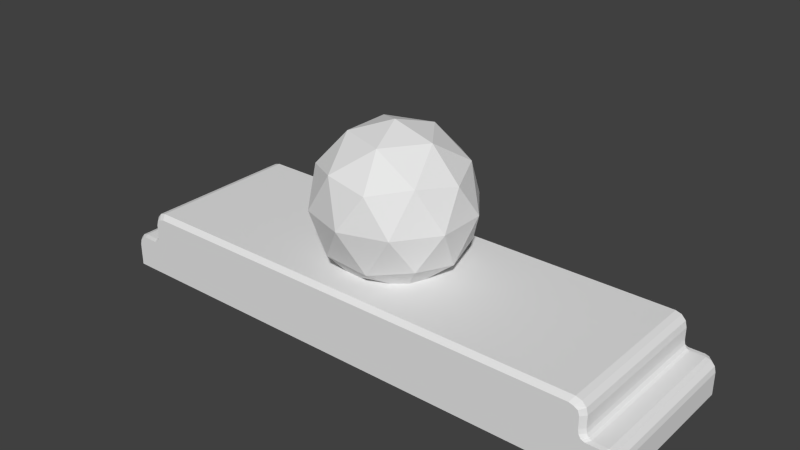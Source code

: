 # Source: Edger_A.blend  (saved by Blender 2.76.0; exported with 4.5.12 LTS)
import bpy
from mathutils import Matrix  # noqa: F401  (used for matrix-valued properties, if any)

bpy.ops.wm.read_factory_settings(use_empty=True)
scene = bpy.context.scene
scene.name = 'Scene'

# ---- collections
col_collection_1 = bpy.data.collections.new('Collection 1'); scene.collection.children.link(col_collection_1)

# ---- world
world_world = bpy.data.worlds.new('World'); scene.world = world_world
world_world.color = (0.05088, 0.05088, 0.05088)
world_world.use_sun_shadow = False
world_world.sun_shadow_jitter_overblur = 0.0
world_world.cycles.sampling_method = 'MANUAL'
world_world.cycles.sample_map_resolution = 256

# ---- meshes
me_cube = bpy.data.meshes.new('Cube')
me_cube.from_pydata([(-0.9838, -1.0, -0.7774), (-1.0, -0.9289, -0.7774), (-1.0, 1.377, -0.7774), (-0.9838, 1.448, -0.7774), (1.008, -0.9289, -0.7774), (0.9919, -1.0, -0.7774), (0.9919, 1.448, -0.7774), (1.008, 1.377, -0.7774), (-0.9525, -1.0, 0.1118), (-0.963, -0.9289, 0.128), (-0.9838, -1.0, -0.1754), (-1.0, -0.9289, -0.1754), (-0.9657, -1.0, 0.08294), (-0.9815, -0.9289, 0.08739), (-0.9788, -1.0, -0.02493), (-0.995, -0.9289, -0.02368), (-0.9838, 1.448, -0.1759), (-1.0, 1.377, -0.1754), (-0.9525, 1.448, 0.1118), (-0.963, 1.377, 0.128), (-0.9788, 1.448, -0.02493), (-0.995, 1.377, -0.02368), (-0.9657, 1.448, 0.08294), (-0.9815, 1.377, 0.08739), (0.9607, 1.448, 0.1118), (0.9712, 1.377, 0.128), (0.9919, 1.448, -0.1754), (1.008, 1.377, -0.1754), (0.9739, 1.448, 0.08294), (0.9897, 1.377, 0.08739), (0.987, 1.448, -0.02493), (1.003, 1.377, -0.02368), (0.992, -1.0, -0.1759), (1.008, -0.9289, -0.1754), (0.9607, -1.0, 0.1118), (0.9712, -0.9289, 0.128), (0.987, -1.0, -0.02493), (1.003, -0.9289, -0.02368), (0.9739, -1.0, 0.08294), (0.9897, -0.9289, 0.08739), (-0.8083, 1.448, 0.8999), (-0.8083, 1.377, 1.017), (-0.8081, -1.0, 0.8999), (-0.8081, -0.9289, 1.017), (0.8162, 1.448, 0.8999), (0.8162, 1.377, 1.017), (0.8162, -1.0, 0.8999), (0.8162, -0.9289, 1.017), (-0.8967, 1.448, 0.1118), (-0.9087, 1.377, 0.128), (-0.8733, 1.448, 0.3596), (-0.8896, 1.377, 0.3596), (-0.8831, 1.448, 0.156), (-0.8991, 1.377, 0.1591), (-0.8759, 1.448, 0.243), (-0.8921, 1.377, 0.2438), (-0.8733, -1.0, 0.3592), (-0.8896, -0.9289, 0.3596), (-0.8967, -1.0, 0.1118), (-0.9087, -0.9289, 0.128), (-0.8759, -1.0, 0.243), (-0.8921, -0.9289, 0.2438), (-0.8831, -1.0, 0.156), (-0.8991, -0.9289, 0.1591), (0.9049, -1.0, 0.1118), (0.9169, -0.9289, 0.128), (0.8815, -1.0, 0.3596), (0.8977, -0.9289, 0.3596), (0.8913, -1.0, 0.156), (0.9073, -0.9289, 0.1591), (0.8841, -1.0, 0.243), (0.9003, -0.9289, 0.2438), (0.8815, 1.448, 0.3592), (0.8977, 1.377, 0.3596), (0.9049, 1.448, 0.1118), (0.9169, 1.377, 0.128), (0.8841, 1.448, 0.243), (0.9003, 1.377, 0.2438), (0.8913, 1.448, 0.156), (0.9073, 1.377, 0.1591), (-0.8733, 1.448, 0.6772), (-0.8896, 1.377, 0.6777), (-0.8475, 1.377, 1.017), (-0.8371, 1.448, 0.8999), (-0.8839, 1.377, 0.8472), (-0.8677, 1.448, 0.8057), (-0.8685, 1.377, 0.9713), (-0.8527, 1.448, 0.8662), (-0.8733, -1.0, 0.6777), (-0.8896, -0.9289, 0.6777), (-0.8371, -1.0, 0.8999), (-0.8475, -0.9289, 1.017), (-0.8527, -1.0, 0.8662), (-0.8685, -0.9289, 0.9713), (-0.8839, -0.9289, 0.8472), (-0.8677, -1.0, 0.8057), (0.8815, 1.448, 0.6777), (0.8977, 1.377, 0.6777), (0.8453, 1.448, 0.8999), (0.8557, 1.377, 1.017), (0.8609, 1.448, 0.8662), (0.8767, 1.377, 0.9713), (0.8921, 1.377, 0.8472), (0.8759, 1.448, 0.8057), (0.8815, -1.0, 0.6772), (0.8977, -0.9289, 0.6777), (0.8557, -0.9289, 1.017), (0.8453, -1.0, 0.8999), (0.8921, -0.9289, 0.8472), (0.8759, -1.0, 0.8057), (0.8767, -0.9289, 0.9713), (0.8609, -1.0, 0.8662)], [], [(73, 67, 71, 77), (23, 13, 9, 19), (5, 32, 36, 38, 34, 64, 68, 70, 66, 104, 109, 111, 107, 46, 42, 90, 92, 95, 88, 56, 60, 62, 58, 8, 12, 14, 10, 0), (17, 11, 15, 21), (33, 27, 31, 37), (6, 3, 16, 20, 22, 18, 48, 52, 54, 50, 80, 85, 87, 83, 40, 44, 98, 100, 103, 96, 72, 76, 78, 74, 24, 28, 30, 26), (37, 31, 29, 39), (43, 47, 45, 41), (35, 25, 75, 65), (21, 15, 13, 23), (39, 29, 25, 35), (19, 9, 59, 49), (77, 71, 69, 79), (94, 84, 81, 89), (67, 73, 97, 105), (61, 55, 53, 63), (79, 69, 65, 75), (51, 57, 89, 81), (57, 51, 55, 61), (82, 91, 43, 41), (102, 108, 105, 97), (91, 82, 86, 93), (99, 106, 110, 101), (63, 53, 49, 59), (27, 33, 4, 7), (11, 17, 2, 1), (93, 86, 84, 94), (101, 110, 108, 102), (106, 99, 45, 47), (36, 32, 33, 37), (26, 30, 31, 27), (38, 36, 37, 39), (30, 28, 29, 31), (34, 38, 39, 35), (28, 24, 25, 29), (20, 16, 17, 21), (10, 14, 15, 11), (22, 20, 21, 23), (14, 12, 13, 15), (18, 22, 23, 19), (12, 8, 9, 13), (4, 33, 32, 5), (11, 1, 0, 10), (16, 3, 2, 17), (27, 7, 6, 26), (76, 72, 73, 77), (66, 70, 71, 67), (78, 76, 77, 79), (70, 68, 69, 71), (74, 78, 79, 75), (68, 64, 65, 69), (60, 56, 57, 61), (50, 54, 55, 51), (62, 60, 61, 63), (54, 52, 53, 55), (58, 62, 63, 59), (52, 48, 49, 53), (19, 49, 48, 18), (75, 25, 24, 74), (8, 58, 59, 9), (35, 65, 64, 34), (81, 84, 85, 80), (84, 86, 87, 85), (86, 82, 83, 87), (93, 94, 95, 92), (94, 89, 88, 95), (91, 93, 92, 90), (101, 102, 103, 100), (102, 97, 96, 103), (99, 101, 100, 98), (105, 108, 109, 104), (108, 110, 111, 109), (110, 106, 107, 111), (41, 45, 44, 40), (42, 46, 47, 43), (40, 83, 82, 41), (51, 81, 80, 50), (97, 73, 72, 96), (56, 88, 89, 57), (67, 105, 104, 66), (46, 107, 106, 47), (90, 42, 43, 91), (98, 44, 45, 99)])
_ca = me_cube.color_attributes.new('Col', 'BYTE_COLOR', 'CORNER')
_ca.data.foreach_set('color', [0.2423, 0.2874, 0.4793, 1.0, 0.2423, 0.2874, 0.4793, 1.0, 0.2423, 0.2874, 0.4793, 1.0, 0.2423, 0.2874, 0.4793, 1.0, 0.2462, 0.2874, 0.4793, 1.0, 0.2462, 0.2874, 0.4793, 1.0, 0.2462, 0.2874, 0.4793, 1.0, 0.2462, 0.2874, 0.4793, 1.0, 0.1441, 0.1683, 0.2747, 1.0, 0.1441, 0.1683, 0.2747, 1.0, 0.1441, 0.1683, 0.2747, 1.0, 0.1441, 0.1683, 0.2747, 1.0, 0.1441, 0.1683, 0.2747, 1.0, 0.1441, 0.1683, 0.2747, 1.0, 0.1441, 0.1683, 0.2747, 1.0, 0.1441, 0.1683, 0.2747, 1.0, 0.1441, 0.1683, 0.2747, 1.0, 0.1441, 0.1683, 0.2747, 1.0, 0.1441, 0.1683, 0.2747, 1.0, 0.1441, 0.1683, 0.2747, 1.0, 0.1441, 0.1683, 0.2747, 1.0, 0.1441, 0.1683, 0.2747, 1.0, 0.1441, 0.1683, 0.2747, 1.0, 0.1441, 0.1683, 0.2747, 1.0, 0.1441, 0.1683, 0.2747, 1.0, 0.1441, 0.1683, 0.2747, 1.0, 0.1441, 0.1683, 0.2747, 1.0, 0.1441, 0.1683, 0.2747, 1.0, 0.1441, 0.1683, 0.2747, 1.0, 0.1441, 0.1683, 0.2747, 1.0, 0.1441, 0.1683, 0.2747, 1.0, 0.1441, 0.1683, 0.2747, 1.0, 0.1441, 0.1683, 0.2747, 1.0, 0.1441, 0.1683, 0.2747, 1.0, 0.1441, 0.1683, 0.2747, 1.0, 0.1441, 0.1683, 0.2747, 1.0, 0.2016, 0.2384, 0.3916, 1.0, 0.2016, 0.2384, 0.3916, 1.0, 0.2016, 0.2384, 0.3916, 1.0, 0.2016, 0.2384, 0.3916, 1.0, 0.2016, 0.2384, 0.3916, 1.0, 0.2016, 0.2384, 0.3916, 1.0, 0.2016, 0.2384, 0.3916, 1.0, 0.2016, 0.2384, 0.3916, 1.0, 0.1441, 0.1683, 0.2747, 1.0, 0.1441, 0.1683, 0.2747, 1.0, 0.1441, 0.1683, 0.2747, 1.0, 0.1441, 0.1683, 0.2747, 1.0, 0.1441, 0.1683, 0.2747, 1.0, 0.1441, 0.1683, 0.2747, 1.0, 0.1441, 0.1683, 0.2747, 1.0, 0.1441, 0.1683, 0.2747, 1.0, 0.1441, 0.1683, 0.2747, 1.0, 0.1441, 0.1683, 0.2747, 1.0, 0.1441, 0.1683, 0.2747, 1.0, 0.1441, 0.1683, 0.2747, 1.0, 0.1441, 0.1683, 0.2747, 1.0, 0.1441, 0.1683, 0.2747, 1.0, 0.1441, 0.1683, 0.2747, 1.0, 0.1441, 0.1683, 0.2747, 1.0, 0.1441, 0.1683, 0.2747, 1.0, 0.1441, 0.1683, 0.2747, 1.0, 0.1441, 0.1683, 0.2747, 1.0, 0.1441, 0.1683, 0.2747, 1.0, 0.1441, 0.1683, 0.2747, 1.0, 0.1441, 0.1683, 0.2747, 1.0, 0.1441, 0.1683, 0.2747, 1.0, 0.1441, 0.1683, 0.2747, 1.0, 0.1441, 0.1683, 0.2747, 1.0, 0.1441, 0.1683, 0.2747, 1.0, 0.1441, 0.1683, 0.2747, 1.0, 0.1441, 0.1683, 0.2747, 1.0, 0.2232, 0.2623, 0.4342, 1.0, 0.2232, 0.2623, 0.4342, 1.0, 0.2232, 0.2623, 0.4342, 1.0, 0.2232, 0.2623, 0.4342, 1.0, 0.4621, 0.5457, 0.9131, 1.0, 0.4621, 0.5457, 0.9131, 1.0, 0.4621, 0.5457, 0.9131, 1.0, 0.4621, 0.5457, 0.9131, 1.0, 0.2664, 0.314, 0.521, 1.0, 0.2664, 0.314, 0.521, 1.0, 0.2664, 0.314, 0.521, 1.0, 0.2664, 0.314, 0.521, 1.0, 0.2232, 0.2623, 0.4342, 1.0, 0.2232, 0.2623, 0.4342, 1.0, 0.2232, 0.2623, 0.4342, 1.0, 0.2232, 0.2623, 0.4342, 1.0, 0.2462, 0.2874, 0.4793, 1.0, 0.2462, 0.2874, 0.4793, 1.0, 0.2462, 0.2874, 0.4793, 1.0, 0.2462, 0.2874, 0.4793, 1.0, 0.2664, 0.314, 0.521, 1.0, 0.2664, 0.314, 0.521, 1.0, 0.2664, 0.314, 0.521, 1.0, 0.2664, 0.314, 0.521, 1.0, 0.2159, 0.2542, 0.4179, 1.0, 0.2159, 0.2542, 0.4179, 1.0, 0.2159, 0.2542, 0.4179, 1.0, 0.2159, 0.2542, 0.4179, 1.0, 0.3095, 0.3613, 0.6038, 1.0, 0.3095, 0.3613, 0.6038, 1.0, 0.3095, 0.3613, 0.6038, 1.0, 0.3095, 0.3613, 0.6038, 1.0, 0.2747, 0.3231, 0.5395, 1.0, 0.2747, 0.3231, 0.5395, 1.0, 0.2747, 0.3231, 0.5395, 1.0, 0.2747, 0.3231, 0.5395, 1.0, 0.2159, 0.2542, 0.4179, 1.0, 0.2159, 0.2542, 0.4179, 1.0, 0.2159, 0.2542, 0.4179, 1.0, 0.2159, 0.2542, 0.4179, 1.0, 0.2307, 0.2705, 0.4508, 1.0, 0.2307, 0.2705, 0.4508, 1.0, 0.2307, 0.2705, 0.4508, 1.0, 0.2307, 0.2705, 0.4508, 1.0, 0.2747, 0.3231, 0.5395, 1.0, 0.2747, 0.3231, 0.5395, 1.0, 0.2747, 0.3231, 0.5395, 1.0, 0.2747, 0.3231, 0.5395, 1.0, 0.2423, 0.2874, 0.4793, 1.0, 0.2423, 0.2874, 0.4793, 1.0, 0.2423, 0.2874, 0.4793, 1.0, 0.2423, 0.2874, 0.4793, 1.0, 0.4287, 0.5089, 0.8469, 1.0, 0.4287, 0.5089, 0.8469, 1.0, 0.4287, 0.5089, 0.8469, 1.0, 0.4287, 0.5089, 0.8469, 1.0, 0.3095, 0.3613, 0.6038, 1.0, 0.3095, 0.3613, 0.6038, 1.0, 0.3095, 0.3613, 0.6038, 1.0, 0.3095, 0.3613, 0.6038, 1.0, 0.402, 0.4735, 0.7913, 1.0, 0.402, 0.4735, 0.7913, 1.0, 0.402, 0.4735, 0.7913, 1.0, 0.402, 0.4735, 0.7913, 1.0, 0.402, 0.4735, 0.7913, 1.0, 0.402, 0.4735, 0.7913, 1.0, 0.402, 0.4735, 0.7913, 1.0, 0.402, 0.4735, 0.7913, 1.0, 0.2307, 0.2705, 0.4508, 1.0, 0.2307, 0.2705, 0.4508, 1.0, 0.2307, 0.2705, 0.4508, 1.0, 0.2307, 0.2705, 0.4508, 1.0, 0.1845, 0.2159, 0.3564, 1.0, 0.1845, 0.2159, 0.3564, 1.0, 0.1845, 0.2159, 0.3564, 1.0, 0.1845, 0.2159, 0.3564, 1.0, 0.1845, 0.2159, 0.3564, 1.0, 0.1845, 0.2159, 0.3564, 1.0, 0.1845, 0.2159, 0.3564, 1.0, 0.1845, 0.2159, 0.3564, 1.0, 0.3419, 0.4072, 0.6724, 1.0, 0.3419, 0.4072, 0.6724, 1.0, 0.3419, 0.4072, 0.6724, 1.0, 0.3419, 0.4072, 0.6724, 1.0, 0.3419, 0.4072, 0.6724, 1.0, 0.3419, 0.4072, 0.6724, 1.0, 0.3419, 0.4072, 0.6724, 1.0, 0.3419, 0.4072, 0.6724, 1.0, 0.4287, 0.5089, 0.8469, 1.0, 0.4287, 0.5089, 0.8469, 1.0, 0.4287, 0.5089, 0.8469, 1.0, 0.4287, 0.5089, 0.8469, 1.0, 0.2016, 0.2346, 0.3916, 1.0, 0.2016, 0.2346, 0.3916, 1.0, 0.2016, 0.2346, 0.3916, 1.0, 0.2016, 0.2346, 0.3916, 1.0, 0.2016, 0.2346, 0.3916, 1.0, 0.2016, 0.2346, 0.3916, 1.0, 0.2016, 0.2346, 0.3916, 1.0, 0.2016, 0.2346, 0.3916, 1.0, 0.2016, 0.2346, 0.3916, 1.0, 0.2016, 0.2346, 0.3916, 1.0, 0.2016, 0.2346, 0.3916, 1.0, 0.2016, 0.2346, 0.3916, 1.0, 0.2016, 0.2346, 0.3916, 1.0, 0.2016, 0.2346, 0.3916, 1.0, 0.2016, 0.2346, 0.3916, 1.0, 0.2016, 0.2346, 0.3916, 1.0, 0.2016, 0.2346, 0.3916, 1.0, 0.2016, 0.2346, 0.3916, 1.0, 0.2016, 0.2346, 0.3916, 1.0, 0.2016, 0.2346, 0.3916, 1.0, 0.2016, 0.2346, 0.3916, 1.0, 0.2016, 0.2346, 0.3916, 1.0, 0.2016, 0.2346, 0.3916, 1.0, 0.2016, 0.2346, 0.3916, 1.0, 0.2016, 0.2346, 0.3916, 1.0, 0.2016, 0.2346, 0.3916, 1.0, 0.2016, 0.2346, 0.3916, 1.0, 0.2016, 0.2346, 0.3916, 1.0, 0.2016, 0.2346, 0.3916, 1.0, 0.2016, 0.2346, 0.3916, 1.0, 0.2016, 0.2346, 0.3916, 1.0, 0.2016, 0.2346, 0.3916, 1.0, 0.2016, 0.2346, 0.3916, 1.0, 0.2016, 0.2346, 0.3916, 1.0, 0.2016, 0.2346, 0.3916, 1.0, 0.2016, 0.2346, 0.3916, 1.0, 0.2016, 0.2346, 0.3916, 1.0, 0.2016, 0.2346, 0.3916, 1.0, 0.2016, 0.2346, 0.3916, 1.0, 0.2016, 0.2346, 0.3916, 1.0, 0.2016, 0.2346, 0.3916, 1.0, 0.2016, 0.2346, 0.3916, 1.0, 0.2016, 0.2346, 0.3916, 1.0, 0.2016, 0.2346, 0.3916, 1.0, 0.2016, 0.2346, 0.3916, 1.0, 0.2016, 0.2346, 0.3916, 1.0, 0.2016, 0.2346, 0.3916, 1.0, 0.2016, 0.2346, 0.3916, 1.0, 0.2016, 0.2346, 0.3916, 1.0, 0.2016, 0.2346, 0.3916, 1.0, 0.2016, 0.2346, 0.3916, 1.0, 0.2016, 0.2346, 0.3916, 1.0, 0.2016, 0.2346, 0.3916, 1.0, 0.2016, 0.2346, 0.3916, 1.0, 0.2016, 0.2346, 0.3916, 1.0, 0.2016, 0.2346, 0.3916, 1.0, 0.2016, 0.2346, 0.3916, 1.0, 0.2016, 0.2346, 0.3916, 1.0, 0.2016, 0.2346, 0.3916, 1.0, 0.2016, 0.2346, 0.3916, 1.0, 0.2016, 0.2346, 0.3916, 1.0, 0.2016, 0.2346, 0.3916, 1.0, 0.2016, 0.2346, 0.3916, 1.0, 0.2016, 0.2346, 0.3916, 1.0, 0.2016, 0.2346, 0.3916, 1.0, 0.2016, 0.2346, 0.3916, 1.0, 0.2016, 0.2346, 0.3916, 1.0, 0.2016, 0.2346, 0.3916, 1.0, 0.2016, 0.2346, 0.3916, 1.0, 0.2016, 0.2346, 0.3916, 1.0, 0.2016, 0.2346, 0.3916, 1.0, 0.2016, 0.2346, 0.3916, 1.0, 0.2016, 0.2346, 0.3916, 1.0, 0.2016, 0.2346, 0.3916, 1.0, 0.2016, 0.2346, 0.3916, 1.0, 0.2016, 0.2346, 0.3916, 1.0, 0.2016, 0.2346, 0.3916, 1.0, 0.2016, 0.2346, 0.3916, 1.0, 0.2016, 0.2346, 0.3916, 1.0, 0.2016, 0.2346, 0.3916, 1.0, 0.2016, 0.2346, 0.3916, 1.0, 0.2016, 0.2346, 0.3916, 1.0, 0.2016, 0.2346, 0.3916, 1.0, 0.2016, 0.2346, 0.3916, 1.0, 0.2016, 0.2346, 0.3916, 1.0, 0.2016, 0.2346, 0.3916, 1.0, 0.2016, 0.2346, 0.3916, 1.0, 0.2016, 0.2346, 0.3916, 1.0, 0.2016, 0.2346, 0.3916, 1.0, 0.2016, 0.2346, 0.3916, 1.0, 0.2016, 0.2346, 0.3916, 1.0, 0.2016, 0.2346, 0.3916, 1.0, 0.2016, 0.2346, 0.3916, 1.0, 0.2016, 0.2346, 0.3916, 1.0, 0.2016, 0.2346, 0.3916, 1.0, 0.2016, 0.2346, 0.3916, 1.0, 0.2016, 0.2346, 0.3916, 1.0, 0.2016, 0.2346, 0.3916, 1.0, 0.2016, 0.2346, 0.3916, 1.0, 0.2016, 0.2346, 0.3916, 1.0, 0.2016, 0.2346, 0.3916, 1.0, 0.2016, 0.2346, 0.3916, 1.0, 0.2016, 0.2346, 0.3916, 1.0, 0.2016, 0.2346, 0.3916, 1.0, 0.2016, 0.2346, 0.3916, 1.0, 0.2016, 0.2346, 0.3916, 1.0, 0.2016, 0.2346, 0.3916, 1.0, 0.2016, 0.2346, 0.3916, 1.0, 0.2016, 0.2346, 0.3916, 1.0, 0.2016, 0.2346, 0.3916, 1.0, 0.2016, 0.2346, 0.3916, 1.0, 0.2016, 0.2346, 0.3916, 1.0, 0.2016, 0.2346, 0.3916, 1.0, 0.2016, 0.2346, 0.3916, 1.0, 0.2016, 0.2346, 0.3916, 1.0, 0.2016, 0.2346, 0.3916, 1.0, 0.2016, 0.2346, 0.3916, 1.0, 0.2016, 0.2346, 0.3916, 1.0, 0.2016, 0.2346, 0.3916, 1.0, 0.2016, 0.2346, 0.3916, 1.0, 0.2016, 0.2346, 0.3916, 1.0, 0.2016, 0.2346, 0.3916, 1.0, 0.2016, 0.2346, 0.3916, 1.0, 0.2016, 0.2346, 0.3916, 1.0, 0.2016, 0.2346, 0.3916, 1.0, 0.2016, 0.2346, 0.3916, 1.0, 0.2016, 0.2346, 0.3916, 1.0, 0.2016, 0.2346, 0.3916, 1.0, 0.2016, 0.2346, 0.3916, 1.0, 0.2016, 0.2346, 0.3916, 1.0, 0.2016, 0.2346, 0.3916, 1.0, 0.2016, 0.2346, 0.3916, 1.0, 0.2016, 0.2346, 0.3916, 1.0, 0.2016, 0.2346, 0.3916, 1.0, 0.2016, 0.2346, 0.3916, 1.0, 0.2016, 0.2346, 0.3916, 1.0, 0.2016, 0.2346, 0.3916, 1.0, 0.2016, 0.2346, 0.3916, 1.0, 0.2016, 0.2346, 0.3916, 1.0, 0.2016, 0.2346, 0.3916, 1.0, 0.2016, 0.2346, 0.3916, 1.0, 0.2016, 0.2346, 0.3916, 1.0, 0.2016, 0.2346, 0.3916, 1.0, 0.2016, 0.2346, 0.3916, 1.0, 0.2016, 0.2346, 0.3916, 1.0, 0.2016, 0.2346, 0.3916, 1.0, 0.2016, 0.2346, 0.3916, 1.0, 0.2016, 0.2346, 0.3916, 1.0, 0.2016, 0.2346, 0.3916, 1.0, 0.2016, 0.2346, 0.3916, 1.0, 0.2016, 0.2346, 0.3916, 1.0, 0.2016, 0.2346, 0.3916, 1.0, 0.2016, 0.2346, 0.3916, 1.0, 0.2016, 0.2346, 0.3916, 1.0, 0.2016, 0.2346, 0.3916, 1.0, 0.2016, 0.2346, 0.3916, 1.0, 0.2016, 0.2346, 0.3916, 1.0, 0.2016, 0.2346, 0.3916, 1.0, 0.2016, 0.2346, 0.3916, 1.0, 0.2016, 0.2346, 0.3916, 1.0, 0.2016, 0.2346, 0.3916, 1.0, 0.2016, 0.2346, 0.3916, 1.0, 0.2016, 0.2346, 0.3916, 1.0, 0.2016, 0.2346, 0.3916, 1.0, 0.2016, 0.2346, 0.3916, 1.0, 0.2016, 0.2346, 0.3916, 1.0, 0.2016, 0.2346, 0.3916, 1.0, 0.2016, 0.2346, 0.3916, 1.0, 0.2016, 0.2346, 0.3916, 1.0, 0.2016, 0.2346, 0.3916, 1.0, 0.2016, 0.2346, 0.3916, 1.0, 0.2016, 0.2346, 0.3916, 1.0, 0.2016, 0.2346, 0.3916, 1.0, 0.2016, 0.2346, 0.3916, 1.0, 0.2016, 0.2346, 0.3916, 1.0, 0.2016, 0.2346, 0.3916, 1.0, 0.2016, 0.2346, 0.3916, 1.0, 0.2016, 0.2346, 0.3916, 1.0, 0.2016, 0.2346, 0.3916, 1.0, 0.2016, 0.2346, 0.3916, 1.0, 0.2016, 0.2346, 0.3916, 1.0, 0.2016, 0.2346, 0.3916, 1.0, 0.2016, 0.2346, 0.3916, 1.0, 0.2016, 0.2346, 0.3916, 1.0, 0.2016, 0.2346, 0.3916, 1.0, 0.2016, 0.2346, 0.3916, 1.0, 0.2016, 0.2346, 0.3916, 1.0, 0.2016, 0.2346, 0.3916, 1.0, 0.2016, 0.2346, 0.3916, 1.0, 0.2016, 0.2346, 0.3916, 1.0, 0.2016, 0.2346, 0.3916, 1.0, 0.2016, 0.2346, 0.3916, 1.0, 0.2016, 0.2346, 0.3916, 1.0, 0.2016, 0.2346, 0.3916, 1.0, 0.2016, 0.2346, 0.3916, 1.0, 0.2016, 0.2346, 0.3916, 1.0, 0.2016, 0.2346, 0.3916, 1.0, 0.2016, 0.2346, 0.3916, 1.0, 0.2016, 0.2346, 0.3916, 1.0, 0.2016, 0.2346, 0.3916, 1.0, 0.2016, 0.2346, 0.3916, 1.0, 0.2016, 0.2346, 0.3916, 1.0, 0.2016, 0.2346, 0.3916, 1.0, 0.2016, 0.2346, 0.3916, 1.0, 0.2016, 0.2346, 0.3916, 1.0, 0.2016, 0.2346, 0.3916, 1.0, 0.2016, 0.2346, 0.3916, 1.0, 0.2016, 0.2346, 0.3916, 1.0, 0.2016, 0.2346, 0.3916, 1.0, 0.2016, 0.2346, 0.3916, 1.0, 0.2016, 0.2346, 0.3916, 1.0, 0.2016, 0.2346, 0.3916, 1.0, 0.2016, 0.2346, 0.3916, 1.0, 0.2016, 0.2346, 0.3916, 1.0, 0.2016, 0.2346, 0.3916, 1.0, 0.2016, 0.2346, 0.3916, 1.0])
me_cube.use_remesh_preserve_volume = False
me_cube.use_remesh_preserve_attributes = False
me_cube.use_mirror_vertex_groups = False
me_cube.use_paint_bone_selection = False
me_cube.use_paint_mask = True
me_cube.update()
me_plane_001 = bpy.data.meshes.new('Plane.001')
me_plane_001.from_pydata([(-0.03146, -0.4112, 0.06775), (0.01383, -0.3965, 0.06775), (0.04659, -0.4497, 0.09278), (0.04659, -0.4203, 0.09278), (0.00131, -0.4826, 0.09278), (0.0293, -0.4735, 0.09278), (-0.04397, -0.4497, 0.09278), (-0.02668, -0.4735, 0.09278), (-0.02668, -0.3965, 0.09278), (-0.04397, -0.4203, 0.09278), (0.0293, -0.3965, 0.09278), (0.00131, -0.3874, 0.09278), (0.03408, -0.4588, 0.1178), (-0.01121, -0.4735, 0.1178), (-0.03919, -0.435, 0.1178), (-0.01121, -0.3965, 0.1178), (0.03408, -0.4112, 0.1178), (0.009045, -0.4588, 0.1333), (0.02634, -0.435, 0.1333), (-0.01894, -0.4497, 0.1333), (-0.01894, -0.4203, 0.1333), (0.009045, -0.4112, 0.1333), (0.00131, -0.435, 0.1404), (0.0439, -0.435, 0.1141), (0.01447, -0.3945, 0.1141), (-0.03314, -0.41, 0.1141), (-0.03314, -0.46, 0.1141), (0.01447, -0.4755, 0.1141), (0.03576, -0.41, 0.07149), (-0.01185, -0.3945, 0.07149), (-0.04128, -0.435, 0.07149), (-0.01185, -0.4755, 0.07149), (0.03576, -0.46, 0.07149), (0.00131, -0.435, 0.04517), (-0.006425, -0.4112, 0.05228), (-0.03146, -0.4588, 0.06775), (-0.02372, -0.435, 0.05228), (0.02156, -0.4203, 0.05228), (0.04181, -0.435, 0.06775), (0.01383, -0.4735, 0.06775), (0.02156, -0.4497, 0.05228), (-0.006425, -0.4588, 0.05228)], [], [(4, 39, 5), (4, 5, 27), (38, 28, 3), (2, 38, 3), (2, 3, 23), (34, 29, 1), (37, 34, 1), (37, 1, 28), (36, 30, 0), (34, 36, 0), (34, 0, 29), (41, 31, 35), (36, 41, 35), (36, 35, 30), (40, 33, 37), (38, 40, 37), (38, 37, 28), (40, 32, 39), (41, 40, 39), (41, 39, 31), (23, 16, 18), (24, 15, 21), (25, 14, 20), (26, 13, 19), (27, 12, 17), (28, 10, 3), (29, 8, 11), (30, 6, 9), (31, 4, 7), (32, 2, 5), (28, 1, 10), (29, 0, 8), (30, 35, 6), (31, 39, 4), (32, 38, 2), (33, 34, 37), (33, 36, 34), (33, 41, 36), (32, 40, 38), (33, 40, 41), (39, 32, 5), (6, 7, 26), (6, 35, 7), (35, 31, 7), (8, 9, 25), (8, 0, 9), (0, 30, 9), (10, 11, 24), (10, 1, 11), (1, 29, 11), (5, 12, 27), (5, 2, 12), (2, 23, 12), (7, 13, 26), (7, 4, 13), (4, 27, 13), (9, 14, 25), (9, 6, 14), (6, 26, 14), (11, 15, 24), (11, 8, 15), (8, 25, 15), (3, 16, 23), (3, 10, 16), (10, 24, 16), (17, 18, 22), (17, 12, 18), (12, 23, 18), (19, 17, 22), (19, 13, 17), (13, 27, 17), (20, 19, 22), (20, 14, 19), (14, 26, 19), (21, 20, 22), (21, 15, 20), (15, 25, 20), (18, 21, 22), (18, 16, 21), (16, 24, 21)])
_ca = me_plane_001.color_attributes.new('Col', 'BYTE_COLOR', 'CORNER')
_ca.data.foreach_set('color', [0.7084, 0.1384, 1.0, 1.0, 0.7084, 0.1384, 1.0, 1.0, 0.7084, 0.1384, 1.0, 1.0, 0.5333, 0.107, 0.7454, 1.0, 0.5333, 0.107, 0.7454, 1.0, 0.5333, 0.107, 0.7454, 1.0, 0.4564, 0.09084, 0.6376, 1.0, 0.4564, 0.09084, 0.6376, 1.0, 0.4564, 0.09084, 0.6376, 1.0, 0.7084, 0.1384, 1.0, 1.0, 0.7084, 0.1384, 1.0, 1.0, 0.7084, 0.1384, 1.0, 1.0, 0.5333, 0.107, 0.7454, 1.0, 0.5333, 0.107, 0.7454, 1.0, 0.5333, 0.107, 0.7454, 1.0, 0.4564, 0.09084, 0.6376, 1.0, 0.4564, 0.09084, 0.6376, 1.0, 0.4564, 0.09084, 0.6376, 1.0, 0.7084, 0.1384, 1.0, 1.0, 0.7084, 0.1384, 1.0, 1.0, 0.7084, 0.1384, 1.0, 1.0, 0.5333, 0.107, 0.7454, 1.0, 0.5333, 0.107, 0.7454, 1.0, 0.5333, 0.107, 0.7454, 1.0, 0.5333, 0.107, 0.7454, 1.0, 0.5333, 0.107, 0.7454, 1.0, 0.5333, 0.107, 0.7454, 1.0, 0.7084, 0.1384, 1.0, 1.0, 0.7084, 0.1384, 1.0, 1.0, 0.7084, 0.1384, 1.0, 1.0, 0.5333, 0.107, 0.7454, 1.0, 0.5333, 0.107, 0.7454, 1.0, 0.5333, 0.107, 0.7454, 1.0, 0.5333, 0.107, 0.7454, 1.0, 0.5333, 0.107, 0.7454, 1.0, 0.5333, 0.107, 0.7454, 1.0, 0.7084, 0.1384, 1.0, 1.0, 0.7084, 0.1384, 1.0, 1.0, 0.7084, 0.1384, 1.0, 1.0, 0.4564, 0.09084, 0.6376, 1.0, 0.4564, 0.09084, 0.6376, 1.0, 0.4564, 0.09084, 0.6376, 1.0, 0.4564, 0.09084, 0.6376, 1.0, 0.4564, 0.09084, 0.6376, 1.0, 0.4564, 0.09084, 0.6376, 1.0, 0.7084, 0.1384, 1.0, 1.0, 0.7084, 0.1384, 1.0, 1.0, 0.7084, 0.1384, 1.0, 1.0, 0.5333, 0.107, 0.7454, 1.0, 0.5333, 0.107, 0.7454, 1.0, 0.5333, 0.107, 0.7454, 1.0, 0.4564, 0.09084, 0.6376, 1.0, 0.4564, 0.09084, 0.6376, 1.0, 0.4564, 0.09084, 0.6376, 1.0, 0.7084, 0.1384, 1.0, 1.0, 0.7084, 0.1384, 1.0, 1.0, 0.7084, 0.1384, 1.0, 1.0, 0.5333, 0.107, 0.7454, 1.0, 0.5333, 0.107, 0.7454, 1.0, 0.5333, 0.107, 0.7454, 1.0, 0.3712, 0.07619, 0.521, 1.0, 0.3712, 0.07619, 0.521, 1.0, 0.3712, 0.07619, 0.521, 1.0, 0.3712, 0.07619, 0.521, 1.0, 0.3712, 0.07619, 0.521, 1.0, 0.3712, 0.07619, 0.521, 1.0, 0.5333, 0.107, 0.7454, 1.0, 0.5333, 0.107, 0.7454, 1.0, 0.5333, 0.107, 0.7454, 1.0, 0.5333, 0.107, 0.7454, 1.0, 0.5333, 0.107, 0.7454, 1.0, 0.5333, 0.107, 0.7454, 1.0, 0.5333, 0.107, 0.7454, 1.0, 0.5333, 0.107, 0.7454, 1.0, 0.5333, 0.107, 0.7454, 1.0, 0.5333, 0.107, 0.7454, 1.0, 0.5333, 0.107, 0.7454, 1.0, 0.5333, 0.107, 0.7454, 1.0, 0.5333, 0.107, 0.7454, 1.0, 0.5333, 0.107, 0.7454, 1.0, 0.5333, 0.107, 0.7454, 1.0, 0.3712, 0.07619, 0.521, 1.0, 0.3712, 0.07619, 0.521, 1.0, 0.3712, 0.07619, 0.521, 1.0, 0.5333, 0.107, 0.7454, 1.0, 0.5333, 0.107, 0.7454, 1.0, 0.5333, 0.107, 0.7454, 1.0, 0.5333, 0.107, 0.7454, 1.0, 0.5333, 0.107, 0.7454, 1.0, 0.5333, 0.107, 0.7454, 1.0, 0.3712, 0.07619, 0.521, 1.0, 0.3712, 0.07619, 0.521, 1.0, 0.3712, 0.07619, 0.521, 1.0, 0.3712, 0.07619, 0.521, 1.0, 0.3712, 0.07619, 0.521, 1.0, 0.3712, 0.07619, 0.521, 1.0, 0.5333, 0.107, 0.7454, 1.0, 0.5333, 0.107, 0.7454, 1.0, 0.5333, 0.107, 0.7454, 1.0, 0.3712, 0.07619, 0.521, 1.0, 0.3712, 0.07619, 0.521, 1.0, 0.3712, 0.07619, 0.521, 1.0, 0.3712, 0.07619, 0.521, 1.0, 0.3712, 0.07619, 0.521, 1.0, 0.3712, 0.07619, 0.521, 1.0, 0.5333, 0.107, 0.7454, 1.0, 0.5333, 0.107, 0.7454, 1.0, 0.5333, 0.107, 0.7454, 1.0, 0.5333, 0.107, 0.7454, 1.0, 0.5333, 0.107, 0.7454, 1.0, 0.5333, 0.107, 0.7454, 1.0, 0.3712, 0.07619, 0.521, 1.0, 0.3712, 0.07619, 0.521, 1.0, 0.3712, 0.07619, 0.521, 1.0, 0.5333, 0.107, 0.7454, 1.0, 0.5333, 0.107, 0.7454, 1.0, 0.5333, 0.107, 0.7454, 1.0, 0.5333, 0.107, 0.7454, 1.0, 0.5333, 0.107, 0.7454, 1.0, 0.5333, 0.107, 0.7454, 1.0, 0.5333, 0.107, 0.7454, 1.0, 0.5333, 0.107, 0.7454, 1.0, 0.5333, 0.107, 0.7454, 1.0, 0.5333, 0.107, 0.7454, 1.0, 0.5333, 0.107, 0.7454, 1.0, 0.5333, 0.107, 0.7454, 1.0, 0.7084, 0.1384, 1.0, 1.0, 0.7084, 0.1384, 1.0, 1.0, 0.7084, 0.1384, 1.0, 1.0, 0.4564, 0.09084, 0.6376, 1.0, 0.4564, 0.09084, 0.6376, 1.0, 0.4564, 0.09084, 0.6376, 1.0, 0.5333, 0.107, 0.7454, 1.0, 0.5333, 0.107, 0.7454, 1.0, 0.5333, 0.107, 0.7454, 1.0, 0.7084, 0.1384, 1.0, 1.0, 0.7084, 0.1384, 1.0, 1.0, 0.7084, 0.1384, 1.0, 1.0, 0.5333, 0.107, 0.7454, 1.0, 0.5333, 0.107, 0.7454, 1.0, 0.5333, 0.107, 0.7454, 1.0, 0.5333, 0.107, 0.7454, 1.0, 0.5333, 0.107, 0.7454, 1.0, 0.5333, 0.107, 0.7454, 1.0, 0.7084, 0.1384, 1.0, 1.0, 0.7084, 0.1384, 1.0, 1.0, 0.7084, 0.1384, 1.0, 1.0, 0.5333, 0.107, 0.7454, 1.0, 0.5333, 0.107, 0.7454, 1.0, 0.5333, 0.107, 0.7454, 1.0, 0.3712, 0.07619, 0.521, 1.0, 0.3712, 0.07619, 0.521, 1.0, 0.3712, 0.07619, 0.521, 1.0, 0.7084, 0.1384, 1.0, 1.0, 0.7084, 0.1384, 1.0, 1.0, 0.7084, 0.1384, 1.0, 1.0, 0.4564, 0.09084, 0.6376, 1.0, 0.4564, 0.09084, 0.6376, 1.0, 0.4564, 0.09084, 0.6376, 1.0, 0.3712, 0.07619, 0.521, 1.0, 0.3712, 0.07619, 0.521, 1.0, 0.3712, 0.07619, 0.521, 1.0, 0.7084, 0.1384, 1.0, 1.0, 0.7084, 0.1384, 1.0, 1.0, 0.7084, 0.1384, 1.0, 1.0, 0.4564, 0.09084, 0.6376, 1.0, 0.4564, 0.09084, 0.6376, 1.0, 0.4564, 0.09084, 0.6376, 1.0, 0.3712, 0.07619, 0.521, 1.0, 0.3712, 0.07619, 0.521, 1.0, 0.3712, 0.07619, 0.521, 1.0, 0.7084, 0.1384, 1.0, 1.0, 0.7084, 0.1384, 1.0, 1.0, 0.7084, 0.1384, 1.0, 1.0, 0.5333, 0.107, 0.7454, 1.0, 0.5333, 0.107, 0.7454, 1.0, 0.5333, 0.107, 0.7454, 1.0, 0.5333, 0.107, 0.7454, 1.0, 0.5333, 0.107, 0.7454, 1.0, 0.5333, 0.107, 0.7454, 1.0, 0.7084, 0.1384, 1.0, 1.0, 0.7084, 0.1384, 1.0, 1.0, 0.7084, 0.1384, 1.0, 1.0, 0.5333, 0.107, 0.7454, 1.0, 0.5333, 0.107, 0.7454, 1.0, 0.5333, 0.107, 0.7454, 1.0, 0.5333, 0.107, 0.7454, 1.0, 0.5333, 0.107, 0.7454, 1.0, 0.5333, 0.107, 0.7454, 1.0, 0.7084, 0.1384, 1.0, 1.0, 0.7084, 0.1384, 1.0, 1.0, 0.7084, 0.1384, 1.0, 1.0, 0.4564, 0.09084, 0.6376, 1.0, 0.4564, 0.09084, 0.6376, 1.0, 0.4564, 0.09084, 0.6376, 1.0, 0.5333, 0.107, 0.7454, 1.0, 0.5333, 0.107, 0.7454, 1.0, 0.5333, 0.107, 0.7454, 1.0, 0.7084, 0.1384, 1.0, 1.0, 0.7084, 0.1384, 1.0, 1.0, 0.7084, 0.1384, 1.0, 1.0, 0.5333, 0.107, 0.7454, 1.0, 0.5333, 0.107, 0.7454, 1.0, 0.5333, 0.107, 0.7454, 1.0, 0.5333, 0.107, 0.7454, 1.0, 0.5333, 0.107, 0.7454, 1.0, 0.5333, 0.107, 0.7454, 1.0, 0.7084, 0.1384, 1.0, 1.0, 0.7084, 0.1384, 1.0, 1.0, 0.7084, 0.1384, 1.0, 1.0, 0.5333, 0.107, 0.7454, 1.0, 0.5333, 0.107, 0.7454, 1.0, 0.5333, 0.107, 0.7454, 1.0, 0.3712, 0.07619, 0.521, 1.0, 0.3712, 0.07619, 0.521, 1.0, 0.3712, 0.07619, 0.521, 1.0, 0.7084, 0.1384, 1.0, 1.0, 0.7084, 0.1384, 1.0, 1.0, 0.7084, 0.1384, 1.0, 1.0, 0.4564, 0.09084, 0.6376, 1.0, 0.4564, 0.09084, 0.6376, 1.0, 0.4564, 0.09084, 0.6376, 1.0, 0.5333, 0.107, 0.7454, 1.0, 0.5333, 0.107, 0.7454, 1.0, 0.5333, 0.107, 0.7454, 1.0, 0.7084, 0.1384, 1.0, 1.0, 0.7084, 0.1384, 1.0, 1.0, 0.7084, 0.1384, 1.0, 1.0, 0.4564, 0.09084, 0.6376, 1.0, 0.4564, 0.09084, 0.6376, 1.0, 0.4564, 0.09084, 0.6376, 1.0, 0.4564, 0.09084, 0.6376, 1.0, 0.4564, 0.09084, 0.6376, 1.0, 0.4564, 0.09084, 0.6376, 1.0, 0.7084, 0.1384, 1.0, 1.0, 0.7084, 0.1384, 1.0, 1.0, 0.7084, 0.1384, 1.0, 1.0, 0.5333, 0.107, 0.7454, 1.0, 0.5333, 0.107, 0.7454, 1.0, 0.5333, 0.107, 0.7454, 1.0])
me_plane_001.use_remesh_preserve_volume = False
me_plane_001.use_remesh_preserve_attributes = False
me_plane_001.use_mirror_vertex_groups = False
me_plane_001.update()

# ---- objects
ob_cube = bpy.data.objects.new('Cube', me_cube)
ob_plane_001 = bpy.data.objects.new('Plane.001', me_plane_001)

# ---- transforms, parenting, visibility, modifiers, constraints
ob_cube.location = (-0.001507, 0.798, 0.1086)
ob_cube.scale = (0.3681, 0.09111, 0.0497)
ob_cube.lineart.crease_threshold = 0.0
ob_plane_001.location = (-0.01, 1.775, 0.03)
ob_plane_001.scale = (2.2, 2.2, 2.2)
ob_plane_001.lineart.crease_threshold = 0.0

# ---- collection membership
col_collection_1.objects.link(ob_cube)
col_collection_1.objects.link(ob_plane_001)

# ---- scene / render settings (as saved in the file)
scene.frame_start = 1; scene.frame_end = 250; scene.frame_set(1)
scene.render.engine = 'BLENDER_EEVEE_NEXT'
scene.render.resolution_percentage = 50
scene.render.dither_intensity = 0.0
scene.cycles.use_denoising = False
scene.cycles.samples = 10
scene.cycles.sampling_pattern = 'TABULATED_SOBOL'
scene.cycles.light_sampling_threshold = 0.0
scene.cycles.use_adaptive_sampling = False
scene.cycles.use_light_tree = False
scene.cycles.blur_glossy = 0.0
scene.cycles.pixel_filter_type = 'GAUSSIAN'
scene.cycles.sample_clamp_indirect = 0.0
scene.view_settings.view_transform = 'Standard'
bpy.context.view_layer.update()

# ---- added for rendering (the .blend has no active camera and no usable light): camera, sun
cam_auto = bpy.data.cameras.new('AutoCamera')
cam_auto.lens = 50.0
cam_auto.sensor_width = 36.0
cam_auto.clip_end = 1000.0
ob_auto_camera = bpy.data.objects.new('AutoCamera', cam_auto)
scene.collection.objects.link(ob_auto_camera)
ob_auto_camera.location = (0.75653, -0.089374, 0.809658)
ob_auto_camera.rotation_euler = (1.09748, -7.21219e-08, 0.694738)
scene.camera = ob_auto_camera
light_auto_sun = bpy.data.lights.new('AutoSun', 'SUN')
light_auto_sun.energy = 3.0
light_auto_sun.angle = 0.0523599
ob_auto_sun = bpy.data.objects.new('AutoSun', light_auto_sun)
scene.collection.objects.link(ob_auto_sun)
ob_auto_sun.rotation_euler = (0.872665, 0.174533, 0.523599)
bpy.context.view_layer.update()
